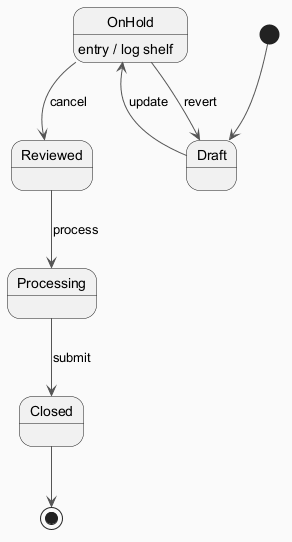

The diagram above was rendered by PlantUML. Its source (embedded in the PNG):
@startuml
skinparam backgroundColor #FAFAFA
skinparam classBackgroundColor #FFF3E0
skinparam classBorderColor #E65100
skinparam ArrowColor #555555
[*] --> Draft
Draft --> OnHold : update
OnHold --> Reviewed : cancel
OnHold : entry / log shelf
Reviewed --> Processing : process
Processing --> Closed : submit
OnHold --> Draft : revert
Closed --> [*]
@enduml